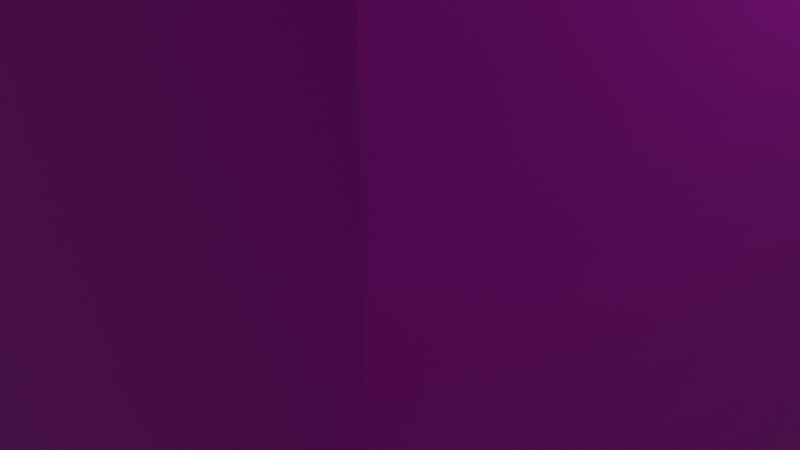 # Source: Block1.blend  (saved by Blender 2.93.21; exported with 4.5.12 LTS)
import bpy
from mathutils import Matrix  # noqa: F401  (used for matrix-valued properties, if any)

bpy.ops.wm.read_factory_settings(use_empty=True)
scene = bpy.context.scene
scene.name = 'Scene'

# ---- collections
col_collection = bpy.data.collections.new('Collection'); scene.collection.children.link(col_collection)

# ---- images (referenced by path relative to the original .blend; pixels are not part of the script)
import os
ASSET_DIR = os.environ.get("B2B_ASSET_DIR", "")  # directory of the original .blend (textures are referenced by path, not embedded)
HERE = os.path.dirname(os.path.abspath(__file__))  # packed textures are extracted next to this script under _unpacked/

def load_image(name, relpath, width, height, colorspace="sRGB"):
    """Load a texture the original file referenced (path relative to the .blend, or extracted next to this script)."""
    p = next((c for c in (os.path.join(HERE, relpath), os.path.join(ASSET_DIR, relpath)) if relpath and os.path.exists(c)), "")
    if p:
        img = bpy.data.images.load(p, check_existing=True)
        img.name = name
    else:  # same state as the original file: an image datablock whose file is absent (Cycles renders it pink)
        img = bpy.data.images.new(name, width, height)
        img.source = "FILE"
        img.filepath = "//" + (relpath or name)
    img.colorspace_settings.name = colorspace
    return img
img_ruzzi64_32x_png = load_image('ruzzi64-32x.png', 'ruzzi64-32x.png', 1024, 1024, 'sRGB')

# ---- materials (node trees are filled in below, after node groups)
mat_material_001 = bpy.data.materials.new('Material.001')
mat_material_001.use_transparent_shadow = False

# ---- material node trees
mat_material_001.use_nodes = True; mat_material_001.node_tree.nodes.clear()
_N = mat_material_001.node_tree.nodes; _L = mat_material_001.node_tree.links
n0 = _N.new('ShaderNodeBsdfPrincipled'); n0.name = 'Principled BSDF'; n0.location = (10, 300)
n0.distribution = 'GGX'
n0.subsurface_method = 'BURLEY'
n0.inputs[3].default_value = 1.45
n0.inputs[27].default_value = (0.0, 0.0, 0.0, 1.0)
n0.inputs[28].default_value = 1.0
n1 = _N.new('ShaderNodeOutputMaterial'); n1.name = 'Material Output'; n1.location = (300, 300)
n2 = _N.new('ShaderNodeTexImage'); n2.name = 'Image Texture'; n2.location = (-280, 270)
n2.image = img_ruzzi64_32x_png
_L.new(n0.outputs[0], n1.inputs[0])
_L.new(n2.outputs[0], n0.inputs[0])
n1.is_active_output = True

# ---- world
world_world = bpy.data.worlds.new('World'); scene.world = world_world
world_world.use_nodes = True; world_world.node_tree.nodes.clear()
_N = world_world.node_tree.nodes; _L = world_world.node_tree.links
n0 = _N.new('ShaderNodeOutputWorld'); n0.name = 'World Output'; n0.location = (300, 300)
n1 = _N.new('ShaderNodeBackground'); n1.name = 'Background'; n1.location = (10, 300)
n1.inputs[0].default_value = (0.05088, 0.05088, 0.05088, 1.0)
_L.new(n1.outputs[0], n0.inputs[0])
n0.is_active_output = True
world_world.color = (0.05088, 0.05088, 0.05088)
world_world.use_sun_shadow = False
world_world.sun_shadow_jitter_overblur = 0.0

# ---- cameras
cam_camera = bpy.data.cameras.new('Camera')
cam_camera.clip_end = 100.0
cam_camera.ortho_scale = 7.314

# ---- lights
light_light = bpy.data.lights.new('Light', 'POINT')
light_light.transmission_factor = 0.0
light_light.energy = 1000.0
light_light.shadow_soft_size = 0.1
light_light.shadow_maximum_resolution = 0.006
light_light.use_absolute_resolution = True

# ---- meshes
me_cube = bpy.data.meshes.new('Cube')
me_cube.from_pydata([(1.0, 1.0, 1.0), (1.0, 1.0, -1.0), (1.0, -1.0, 1.0), (1.0, -1.0, -1.0), (-1.0, 1.0, 1.0), (-1.0, 1.0, -1.0), (-1.0, -1.0, 1.0), (-1.0, -1.0, -1.0), (0.0, 1.0, -1.0), (0.0, -1.0, 1.0), (0.0, -1.0, -1.0), (0.0, 1.0, 1.0), (-1.0, 0.0, -1.0), (1.0, 0.0, 1.0), (-1.0, 0.0, 1.0), (1.0, 0.0, -1.0), (0.0, 0.0, -1.0), (0.0, 0.0, 1.0), (1.0, 1.0, 0.0), (-1.0, -1.0, 0.0), (1.0, -1.0, 0.0), (-1.0, 1.0, 0.0), (0.0, 1.0, 0.0), (0.0, -1.0, 0.0), (1.0, 0.0, 0.0), (-1.0, 0.0, 0.0), (-1.0, -1.0, 0.04941), (1.0, 1.0, 0.04941), (1.0, -1.0, 0.04941), (-1.0, 1.0, 0.04941), (0.0, 1.0, 0.04941), (0.0, -1.0, 0.04941), (1.0, 0.0, 0.04941), (-1.0, 0.0, 0.04941), (1.0, 1.0, -0.05213), (1.0, -1.0, -0.05213), (-1.0, 1.0, -0.05213), (0.0, 1.0, -0.05213), (0.0, -1.0, -0.05213), (1.0, 0.0, -0.05213), (-1.0, 0.0, -0.05213), (-1.0, -1.0, -0.05213), (-1.0, 0.04481, 1.0), (1.0, 0.04481, -1.0), (-1.0, 0.04481, -1.0), (1.0, 0.04481, 1.0), (0.0, 0.04481, -1.0), (0.0, 0.04481, 1.0), (1.0, 0.04481, 0.0), (-1.0, 0.04481, 0.0), (1.0, 0.04481, 0.04941), (-1.0, 0.04481, 0.04941), (-1.0, 0.04481, -0.05213), (1.0, 0.04481, -0.05213), (-1.0, -0.0477, -1.0), (1.0, -0.0477, 1.0), (0.0, -0.0477, -1.0), (0.0, -0.0477, 1.0), (-1.0, -0.0477, 1.0), (1.0, -0.0477, -1.0), (-1.0, -0.0477, 0.0), (1.0, -0.0477, 0.0), (-1.0, -0.0477, 0.04941), (1.0, -0.0477, 0.04941), (1.0, -0.0477, -0.05213), (-1.0, -0.0477, -0.05213), (0.0459, -1.0, -1.0), (0.0459, 1.0, 1.0), (0.0459, 1.0, -1.0), (0.0459, -1.0, 1.0), (0.0459, 0.0, 1.0), (0.0459, 0.0, -1.0), (0.0459, -1.0, 0.0), (0.0459, 1.0, 0.0), (0.0459, -1.0, 0.04941), (0.0459, 1.0, 0.04941), (0.0459, 1.0, -0.05213), (0.0459, -1.0, -0.05213), (0.0459, 0.04481, -1.0), (0.0459, 0.04481, 1.0), (0.0459, -0.0477, 1.0), (0.0459, -0.0477, -1.0), (-0.04262, 1.0, -1.0), (-0.04262, -1.0, 1.0), (-0.04262, -1.0, -1.0), (-0.04262, 1.0, 1.0), (-0.04262, 0.0, -1.0), (-0.04262, 0.0, 1.0), (-0.04262, 1.0, 0.0), (-0.04262, -1.0, 0.0), (-0.04262, 1.0, 0.04941), (-0.04262, -1.0, 0.04941), (-0.04262, -1.0, -0.05213), (-0.04262, 1.0, -0.05213), (-0.04262, 0.04481, 1.0), (-0.04262, 0.04481, -1.0), (-0.04262, -0.0477, -1.0), (-0.04262, -0.0477, 1.0)], [], [(97, 58, 6, 83), (91, 83, 6, 26), (51, 42, 4, 29), (81, 59, 3, 66), (63, 55, 2, 28), (75, 67, 0, 27), (90, 85, 11, 30), (96, 56, 10, 84), (74, 69, 9, 31), (80, 57, 9, 69), (79, 47, 17, 70), (95, 46, 16, 86), (50, 45, 13, 32), (78, 43, 15, 71), (62, 58, 14, 33), (94, 42, 14, 87), (65, 60, 25, 40), (53, 48, 24, 39), (77, 72, 23, 38), (93, 88, 22, 37), (76, 73, 18, 34), (64, 61, 20, 35), (52, 49, 21, 36), (92, 89, 19, 41), (60, 62, 33, 25), (48, 50, 32, 24), (72, 74, 31, 23), (88, 90, 30, 22), (73, 75, 27, 18), (61, 63, 28, 20), (49, 51, 29, 21), (89, 91, 26, 19), (84, 92, 41, 7), (44, 52, 36, 5), (59, 64, 35, 3), (68, 76, 34, 1), (82, 93, 37, 8), (66, 77, 38, 10), (43, 53, 39, 15), (54, 65, 40, 12), (1, 34, 53, 43), (12, 40, 52, 44), (25, 33, 51, 49), (18, 27, 50, 48), (40, 25, 49, 52), (34, 18, 48, 53), (85, 4, 42, 94), (68, 1, 43, 78), (27, 0, 45, 50), (82, 8, 46, 95), (67, 11, 47, 79), (33, 14, 42, 51), (7, 41, 65, 54), (15, 39, 64, 59), (24, 32, 63, 61), (19, 26, 62, 60), (39, 24, 61, 64), (41, 19, 60, 65), (26, 6, 58, 62), (70, 17, 57, 80), (86, 16, 56, 96), (32, 13, 55, 63), (71, 15, 59, 81), (87, 14, 58, 97), (16, 71, 81, 56), (13, 70, 80, 55), (0, 67, 79, 45), (8, 68, 78, 46), (3, 35, 77, 66), (8, 37, 76, 68), (22, 30, 75, 73), (20, 28, 74, 72), (37, 22, 73, 76), (35, 20, 72, 77), (46, 78, 71, 16), (45, 79, 70, 13), (55, 80, 69, 2), (28, 2, 69, 74), (30, 11, 67, 75), (56, 81, 66, 10), (17, 87, 97, 57), (12, 86, 96, 54), (5, 82, 95, 44), (11, 85, 94, 47), (5, 36, 93, 82), (10, 38, 92, 84), (23, 31, 91, 89), (21, 29, 90, 88), (38, 23, 89, 92), (36, 21, 88, 93), (47, 94, 87, 17), (44, 95, 86, 12), (54, 96, 84, 7), (29, 4, 85, 90), (31, 9, 83, 91), (57, 97, 83, 9)])
_uv = me_cube.uv_layers.new(name='UVMap')
_uv.uv.foreach_set('vector', [0.8503, 0.4008, 0.8503, 0.4008, 0.8503, 0.4008, 0.8503, 0.4008, 0.8503, 0.4007, 0.8503, 0.4007, 0.8503, 0.4007, 0.8503, 0.4007, 0.8503, 0.4008, 0.8503, 0.4008, 0.8503, 0.4008, 0.8503, 0.4008, 0.8504, 0.4008, 0.8504, 0.4008, 0.8504, 0.4008, 0.8504, 0.4008, 0.8503, 0.4008, 0.8503, 0.4008, 0.8503, 0.4008, 0.8503, 0.4008, 0.8503, 0.4008, 0.8503, 0.4008, 0.8503, 0.4008, 0.8503, 0.4008, 0.8046, 0.4008, 0.8046, 0.4008, 0.8046, 0.4008, 0.8046, 0.4008, 0.8054, 0.5992, 0.8054, 0.5992, 0.8054, 0.5992, 0.8054, 0.5992, 0.8069, 0.3015, 0.8069, 0.3015, 0.8069, 0.3015, 0.8069, 0.3015, 0.8069, 0.6488, 0.8069, 0.6488, 0.8069, 0.6488, 0.8069, 0.6488, 0.8069, 0.6488, 0.8069, 0.6488, 0.8069, 0.6488, 0.8069, 0.6488, 0.8054, 0.5992, 0.8054, 0.5992, 0.8054, 0.5992, 0.8054, 0.5992, 0.8054, 0.4008, 0.8054, 0.4008, 0.8054, 0.4008, 0.8054, 0.4008, 0.8054, 0.5992, 0.8054, 0.5992, 0.8054, 0.5992, 0.8054, 0.5992, 0.8069, 0.252, 0.8069, 0.252, 0.8069, 0.252, 0.8069, 0.252, 0.8069, 0.6488, 0.8069, 0.6488, 0.8069, 0.6488, 0.8069, 0.6488, 0.8069, 0.252, 0.8069, 0.252, 0.8069, 0.252, 0.8069, 0.252, 0.8054, 0.4008, 0.8054, 0.4008, 0.8054, 0.4008, 0.8054, 0.4008, 0.8069, 0.3015, 0.8069, 0.3015, 0.8069, 0.3015, 0.8069, 0.3015, 0.8046, 0.4008, 0.8046, 0.4008, 0.8046, 0.4008, 0.8046, 0.4008, 0.8046, 0.4008, 0.8046, 0.4008, 0.8046, 0.4008, 0.8046, 0.4008, 0.8054, 0.4008, 0.8054, 0.4008, 0.8054, 0.4008, 0.8054, 0.4008, 0.8069, 0.252, 0.8069, 0.252, 0.8069, 0.252, 0.8069, 0.252, 0.8069, 0.3015, 0.8069, 0.3015, 0.8069, 0.3015, 0.8069, 0.3015, 0.8069, 0.252, 0.8069, 0.252, 0.8069, 0.252, 0.8069, 0.252, 0.8054, 0.4008, 0.8054, 0.4008, 0.8054, 0.4008, 0.8054, 0.4008, 0.8069, 0.3015, 0.8069, 0.3015, 0.8069, 0.3015, 0.8069, 0.3015, 0.8046, 0.4008, 0.8046, 0.4008, 0.8046, 0.4008, 0.8046, 0.4008, 0.8046, 0.4008, 0.8046, 0.4008, 0.8046, 0.4008, 0.8046, 0.4008, 0.8054, 0.4008, 0.8054, 0.4008, 0.8054, 0.4008, 0.8054, 0.4008, 0.8069, 0.252, 0.8069, 0.252, 0.8069, 0.252, 0.8069, 0.252, 0.8069, 0.3015, 0.8069, 0.3015, 0.8069, 0.3015, 0.8069, 0.3015, 0.8504, 0.4007, 0.8503, 0.4007, 0.8503, 0.4007, 0.8504, 0.4007, 0.8504, 0.4008, 0.8503, 0.4008, 0.8503, 0.4008, 0.8504, 0.4008, 0.8504, 0.4008, 0.8503, 0.4008, 0.8503, 0.4008, 0.8504, 0.4008, 0.8504, 0.4008, 0.8503, 0.4008, 0.8503, 0.4008, 0.8504, 0.4008, 0.8046, 0.4008, 0.8046, 0.4008, 0.8046, 0.4008, 0.8046, 0.4008, 0.807, 0.3015, 0.8069, 0.3015, 0.8069, 0.3015, 0.807, 0.3015, 0.8054, 0.4008, 0.8054, 0.4008, 0.8054, 0.4008, 0.8054, 0.4008, 0.807, 0.252, 0.8069, 0.252, 0.8069, 0.252, 0.807, 0.252, 0.8504, 0.4008, 0.8503, 0.4008, 0.8503, 0.4008, 0.8504, 0.4008, 0.807, 0.252, 0.8069, 0.252, 0.8069, 0.252, 0.807, 0.252, 0.8069, 0.252, 0.8069, 0.252, 0.8069, 0.252, 0.8069, 0.252, 0.8054, 0.4008, 0.8054, 0.4008, 0.8054, 0.4008, 0.8054, 0.4008, 0.8069, 0.252, 0.8069, 0.252, 0.8069, 0.252, 0.8069, 0.252, 0.8054, 0.4008, 0.8054, 0.4008, 0.8054, 0.4008, 0.8054, 0.4008, 0.8503, 0.4008, 0.8503, 0.4008, 0.8503, 0.4008, 0.8503, 0.4008, 0.8504, 0.4008, 0.8504, 0.4008, 0.8504, 0.4008, 0.8504, 0.4008, 0.8503, 0.4008, 0.8503, 0.4008, 0.8503, 0.4008, 0.8503, 0.4008, 0.8054, 0.5992, 0.8054, 0.5992, 0.8054, 0.5992, 0.8054, 0.5992, 0.8069, 0.6488, 0.8069, 0.6488, 0.8069, 0.6488, 0.8069, 0.6488, 0.8069, 0.252, 0.8069, 0.252, 0.8069, 0.252, 0.8069, 0.252, 0.8504, 0.4009, 0.8503, 0.4009, 0.8503, 0.4008, 0.8504, 0.4008, 0.8054, 0.4008, 0.8054, 0.4008, 0.8054, 0.4008, 0.8054, 0.4008, 0.8054, 0.4008, 0.8054, 0.4008, 0.8054, 0.4008, 0.8054, 0.4008, 0.8069, 0.252, 0.8069, 0.252, 0.8069, 0.252, 0.8069, 0.252, 0.8054, 0.4008, 0.8054, 0.4008, 0.8054, 0.4008, 0.8054, 0.4008, 0.8069, 0.252, 0.8069, 0.252, 0.8069, 0.252, 0.8069, 0.252, 0.8503, 0.4009, 0.8503, 0.4009, 0.8503, 0.4008, 0.8503, 0.4008, 0.8069, 0.6488, 0.8069, 0.6488, 0.8069, 0.6488, 0.8069, 0.6488, 0.8054, 0.5992, 0.8054, 0.5992, 0.8054, 0.5992, 0.8054, 0.5992, 0.8054, 0.4008, 0.8054, 0.4008, 0.8054, 0.4008, 0.8054, 0.4008, 0.8054, 0.5992, 0.8054, 0.5992, 0.8054, 0.5992, 0.8054, 0.5992, 0.8069, 0.6488, 0.8069, 0.6488, 0.8069, 0.6488, 0.8069, 0.6488, 0.8054, 0.5992, 0.8054, 0.5992, 0.8054, 0.5992, 0.8054, 0.5992, 0.8069, 0.6488, 0.8069, 0.6488, 0.8069, 0.6488, 0.8069, 0.6488, 0.8503, 0.4008, 0.8503, 0.4008, 0.8503, 0.4008, 0.8503, 0.4008, 0.8054, 0.5992, 0.8054, 0.5992, 0.8054, 0.5992, 0.8054, 0.5992, 0.8504, 0.4008, 0.8503, 0.4008, 0.8503, 0.4007, 0.8504, 0.4007, 0.8046, 0.4008, 0.8046, 0.4008, 0.8046, 0.4008, 0.8046, 0.4008, 0.8046, 0.4008, 0.8046, 0.4008, 0.8046, 0.4008, 0.8046, 0.4008, 0.8069, 0.3015, 0.8069, 0.3015, 0.8069, 0.3015, 0.8069, 0.3015, 0.8046, 0.4008, 0.8046, 0.4008, 0.8046, 0.4008, 0.8046, 0.4008, 0.8069, 0.3015, 0.8069, 0.3015, 0.8069, 0.3015, 0.8069, 0.3015, 0.8054, 0.5992, 0.8054, 0.5992, 0.8054, 0.5992, 0.8054, 0.5992, 0.8069, 0.6488, 0.8069, 0.6488, 0.8069, 0.6488, 0.8069, 0.6488, 0.8503, 0.4008, 0.8503, 0.4008, 0.8503, 0.4008, 0.8503, 0.4008, 0.8503, 0.4008, 0.8503, 0.4008, 0.8503, 0.4007, 0.8503, 0.4007, 0.8046, 0.4008, 0.8046, 0.4008, 0.8046, 0.4008, 0.8046, 0.4008, 0.8054, 0.5992, 0.8054, 0.5992, 0.8054, 0.5992, 0.8054, 0.5992, 0.8069, 0.6488, 0.8069, 0.6488, 0.8069, 0.6488, 0.8069, 0.6488, 0.8054, 0.5992, 0.8054, 0.5992, 0.8054, 0.5992, 0.8054, 0.5992, 0.8504, 0.4008, 0.8504, 0.4008, 0.8504, 0.4008, 0.8504, 0.4008, 0.8069, 0.6488, 0.8069, 0.6488, 0.8069, 0.6488, 0.8069, 0.6488, 0.8504, 0.4008, 0.8503, 0.4008, 0.8503, 0.4008, 0.8504, 0.4008, 0.807, 0.3015, 0.8069, 0.3015, 0.8069, 0.3015, 0.807, 0.3015, 0.8069, 0.3015, 0.8069, 0.3015, 0.8069, 0.3015, 0.8069, 0.3015, 0.8046, 0.4008, 0.8046, 0.4008, 0.8046, 0.4008, 0.8046, 0.4008, 0.8069, 0.3015, 0.8069, 0.3015, 0.8069, 0.3015, 0.8069, 0.3015, 0.8046, 0.4008, 0.8046, 0.4008, 0.8046, 0.4008, 0.8046, 0.4008, 0.8069, 0.6488, 0.8069, 0.6488, 0.8069, 0.6488, 0.8069, 0.6488, 0.8054, 0.5992, 0.8054, 0.5992, 0.8054, 0.5992, 0.8054, 0.5992, 0.8504, 0.4008, 0.8504, 0.4008, 0.8504, 0.4008, 0.8504, 0.4008, 0.8503, 0.4008, 0.8503, 0.4008, 0.8503, 0.4008, 0.8503, 0.4008, 0.8069, 0.3015, 0.8069, 0.3015, 0.8069, 0.3015, 0.8069, 0.3015, 0.8069, 0.6488, 0.8069, 0.6488, 0.8069, 0.6488, 0.8069, 0.6488])
me_cube.materials.append(mat_material_001)
me_cube.use_remesh_preserve_volume = False
me_cube.use_remesh_preserve_attributes = False
me_cube.use_mirror_vertex_groups = False
me_cube.update()

# ---- objects
ob_cube = bpy.data.objects.new('Cube', me_cube)
ob_light = bpy.data.objects.new('Light', light_light)
ob_camera = bpy.data.objects.new('Camera', cam_camera)

# ---- transforms, parenting, visibility, modifiers, constraints
ob_cube.location = (0.0, 0.0, 0.0)
ob_cube.scale = (4.0, 4.0, 4.0)
ob_cube.lock_rotations_4d = False
ob_cube.empty_display_type = 'ARROWS'
ob_cube.lineart.crease_threshold = 0.0
ob_light.location = (4.076, 1.005, 5.904)
ob_light.rotation_euler = (0.6503, 0.05522, 1.866)
ob_light.lock_rotations_4d = False
ob_light.empty_display_type = 'ARROWS'
ob_light.color = (0.0, 0.0, 0.0, 0.0)
ob_light.lineart.crease_threshold = 0.0
ob_camera.location = (7.359, -6.926, 4.958)
ob_camera.rotation_euler = (1.109, 0.0, 0.8149)
ob_camera.lock_rotations_4d = False
ob_camera.empty_display_type = 'ARROWS'
ob_camera.color = (0.0, 0.0, 0.0, 0.0)
ob_camera.display_type = 'WIRE'
ob_camera.lineart.crease_threshold = 0.0

# ---- collection membership
col_collection.objects.link(ob_cube)
col_collection.objects.link(ob_light)
col_collection.objects.link(ob_camera)

# ---- scene / render settings (as saved in the file)
scene.camera = ob_camera
scene.frame_start = 1; scene.frame_end = 250; scene.frame_set(1)
scene.render.engine = 'BLENDER_EEVEE_NEXT'
scene.cycles.use_denoising = False
scene.cycles.samples = 128
scene.cycles.sampling_pattern = 'TABULATED_SOBOL'
scene.cycles.use_adaptive_sampling = False
scene.cycles.use_light_tree = False
scene.view_settings.view_transform = 'Filmic'
bpy.context.view_layer.update()
